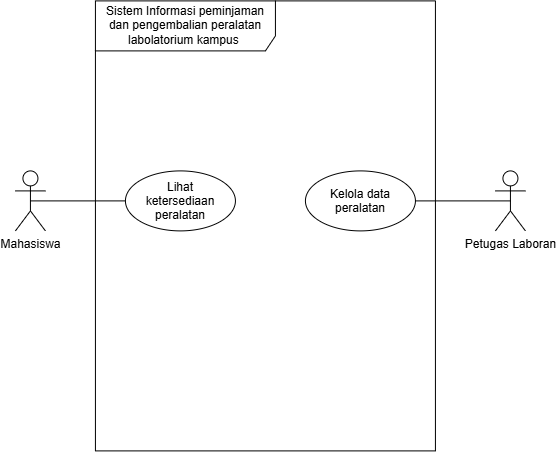

The diagram above was exported from draw.io. Its source (the exported page's mxGraphModel, read from the mxfile embedded in the PNG):
<mxGraphModel dx="1647" dy="960" grid="1" gridSize="10" guides="1" tooltips="1" connect="1" arrows="1" fold="1" page="1" pageScale="1" pageWidth="1169" pageHeight="827" math="0" shadow="0">
  <root>
    <mxCell id="0" />
    <mxCell id="1" parent="0" />
    <mxCell id="-zDCs0dYYi02XybUx3d4-1" parent="1" style="shape=umlFrame;whiteSpace=wrap;html=1;pointerEvents=0;recursiveResize=0;container=1;collapsible=0;width=180;height=50;" value="Sistem Informasi peminjaman dan pengembalian peralatan labolatorium kampus&amp;nbsp;" vertex="1">
      <mxGeometry height="450" width="340" x="460" y="300" as="geometry" />
    </mxCell>
    <mxCell id="-zDCs0dYYi02XybUx3d4-6" parent="-zDCs0dYYi02XybUx3d4-1" style="ellipse;whiteSpace=wrap;html=1;shapeInside=1;" value="Lihat ketersediaan peralatan" vertex="1">
      <mxGeometry height="60" width="110" x="30" y="170" as="geometry" />
    </mxCell>
    <mxCell id="-zDCs0dYYi02XybUx3d4-7" parent="-zDCs0dYYi02XybUx3d4-1" style="ellipse;whiteSpace=wrap;html=1;shapeInside=1;" value="Kelola data peralatan" vertex="1">
      <mxGeometry height="60" width="110" x="210" y="170" as="geometry" />
    </mxCell>
    <mxCell id="-zDCs0dYYi02XybUx3d4-9" edge="1" parent="1" source="-zDCs0dYYi02XybUx3d4-2" style="rounded=0;orthogonalLoop=1;jettySize=auto;html=1;endArrow=none;endFill=0;exitX=0.5;exitY=0.5;exitDx=0;exitDy=0;exitPerimeter=0;" target="-zDCs0dYYi02XybUx3d4-6">
      <mxGeometry relative="1" as="geometry" />
    </mxCell>
    <mxCell id="-zDCs0dYYi02XybUx3d4-2" parent="1" style="shape=umlActor;verticalLabelPosition=bottom;verticalAlign=top;html=1;" value="Mahasiswa" vertex="1">
      <mxGeometry height="60" width="30" x="380" y="470" as="geometry" />
    </mxCell>
    <mxCell id="-zDCs0dYYi02XybUx3d4-10" edge="1" parent="1" source="-zDCs0dYYi02XybUx3d4-3" style="rounded=0;orthogonalLoop=1;jettySize=auto;html=1;endArrow=none;endFill=0;exitX=0.5;exitY=0.5;exitDx=0;exitDy=0;exitPerimeter=0;" target="-zDCs0dYYi02XybUx3d4-7">
      <mxGeometry relative="1" as="geometry" />
    </mxCell>
    <mxCell id="-zDCs0dYYi02XybUx3d4-3" parent="1" style="shape=umlActor;verticalLabelPosition=bottom;verticalAlign=top;html=1;" value="Petugas Laboran" vertex="1">
      <mxGeometry height="60" width="30" x="860" y="470" as="geometry" />
    </mxCell>
  </root>
</mxGraphModel>